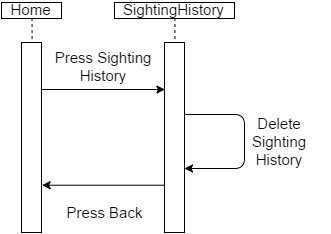

The diagram above was exported from draw.io. Its source (the exported page's mxGraphModel, read from the mxfile embedded in the PNG):
<mxGraphModel dx="1494" dy="743" grid="1" gridSize="10" guides="1" tooltips="1" connect="1" arrows="1" fold="1" page="1" pageScale="1" pageWidth="826" pageHeight="1169" background="#ffffff" math="0">
  <root>
    <mxCell id="0" />
    <mxCell id="1" parent="0" />
    <mxCell id="2" style="edgeStyle=none;rounded=1;html=1;exitX=1;exitY=0.25;entryX=0;entryY=0.25;startArrow=none;startFill=0;endArrow=classic;endFill=1;jettySize=auto;orthogonalLoop=1;strokeWidth=1;fontSize=15;align=center;" edge="1" source="3" target="9" parent="1">
      <mxGeometry x="44" y="108" as="geometry" />
    </mxCell>
    <mxCell id="3" value="" style="whiteSpace=wrap;html=1;rounded=0;fillColor=none;fontSize=15;align=center;" vertex="1" parent="1">
      <mxGeometry x="24" y="60" width="20" height="190" as="geometry" />
    </mxCell>
    <mxCell id="4" style="edgeStyle=none;rounded=1;html=1;exitX=0.5;exitY=1;entryX=0.5;entryY=0;dashed=1;startArrow=none;startFill=0;endArrow=none;endFill=0;jettySize=auto;orthogonalLoop=1;strokeWidth=1;fontSize=15;align=center;" edge="1" source="5" target="3" parent="1">
      <mxGeometry x="34" y="36" as="geometry" />
    </mxCell>
    <mxCell id="5" value="Home" style="whiteSpace=wrap;html=1;rounded=0;fillColor=none;fontSize=15;align=center;" vertex="1" parent="1">
      <mxGeometry x="4" y="20" width="60" height="16" as="geometry" />
    </mxCell>
    <mxCell id="6" style="edgeStyle=none;rounded=1;html=1;exitX=0.5;exitY=1;entryX=0.5;entryY=0;dashed=1;startArrow=none;startFill=0;endArrow=none;endFill=0;jettySize=auto;orthogonalLoop=1;strokeWidth=1;fontSize=15;align=center;" edge="1" source="7" target="9" parent="1">
      <mxGeometry x="177" y="36" as="geometry" />
    </mxCell>
    <mxCell id="7" value="SightingHistory" style="whiteSpace=wrap;html=1;rounded=0;fillColor=none;fontSize=15;align=center;" vertex="1" parent="1">
      <mxGeometry x="117" y="20" width="120" height="16" as="geometry" />
    </mxCell>
    <mxCell id="8" style="edgeStyle=none;rounded=1;html=1;exitX=0;exitY=0.75;entryX=1;entryY=0.75;startArrow=none;startFill=0;endArrow=classic;endFill=1;jettySize=auto;orthogonalLoop=1;strokeWidth=1;fontSize=15;align=center;" edge="1" source="9" target="3" parent="1">
      <mxGeometry x="44" y="203" as="geometry" />
    </mxCell>
    <mxCell id="9" value="" style="whiteSpace=wrap;html=1;rounded=0;fillColor=none;fontSize=15;align=center;" vertex="1" parent="1">
      <mxGeometry x="167" y="60" width="20" height="190" as="geometry" />
    </mxCell>
    <mxCell id="10" value="Press Sighting History" style="text;html=1;strokeColor=none;fillColor=none;align=center;verticalAlign=middle;whiteSpace=wrap;overflow=hidden;rounded=0;fontSize=15;" vertex="1" parent="1">
      <mxGeometry x="36" y="64" width="140" height="40" as="geometry" />
    </mxCell>
    <mxCell id="11" value="Press Back" style="text;html=1;strokeColor=none;fillColor=none;align=center;verticalAlign=middle;whiteSpace=wrap;overflow=hidden;rounded=0;fontSize=15;" vertex="1" parent="1">
      <mxGeometry x="56" y="210" width="100" height="40" as="geometry" />
    </mxCell>
    <mxCell id="12" style="edgeStyle=none;rounded=1;html=1;exitX=1;exitY=0.326;startArrow=none;startFill=0;endArrow=classic;endFill=1;jettySize=auto;orthogonalLoop=1;strokeWidth=1;fontSize=15;align=center;entryX=1;entryY=0.611;entryPerimeter=0;exitPerimeter=0;" edge="1" parent="1">
      <mxGeometry x="186.99999999999977" y="132" as="geometry">
        <mxPoint x="186.99999999999977" y="186" as="targetPoint" />
        <mxPoint x="186.99999999999977" y="132" as="sourcePoint" />
        <Array as="points">
          <mxPoint x="247" y="132" />
          <mxPoint x="247" y="186" />
        </Array>
      </mxGeometry>
    </mxCell>
    <mxCell id="13" value="Delete Sighting History" style="text;html=1;strokeColor=none;fillColor=none;align=center;verticalAlign=middle;whiteSpace=wrap;overflow=hidden;rounded=0;fontSize=15;" vertex="1" parent="1">
      <mxGeometry x="232" y="129" width="100" height="60" as="geometry" />
    </mxCell>
  </root>
</mxGraphModel>